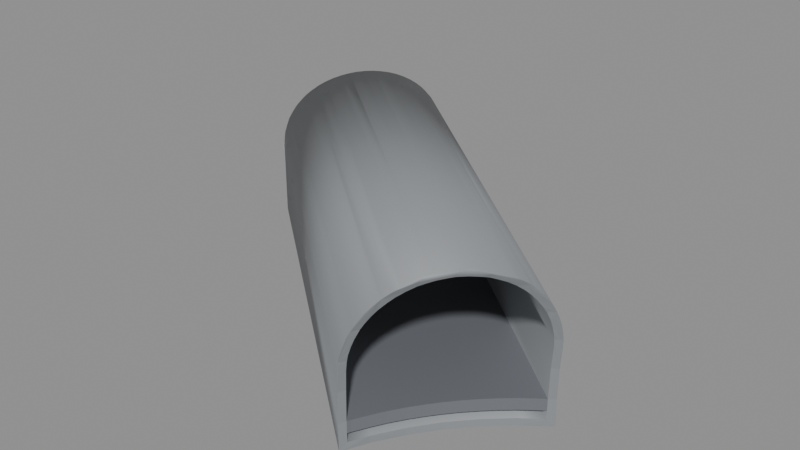 # Source: BF_T04_Shell.blend  (saved by Blender 5.2.45; exported with 4.5.12 LTS)
import bpy
from mathutils import Matrix  # noqa: F401  (used for matrix-valued properties, if any)

bpy.ops.wm.read_factory_settings(use_empty=True)
scene = bpy.context.scene
scene.name = 'Scene'

# ---- materials (node trees are filled in below, after node groups)
mat_b4o_coat = bpy.data.materials.new('B4O_Coat')
mat_b4o_coat.diffuse_color = (0.26, 0.275, 0.29, 1.0)
mat_b4o_dark = bpy.data.materials.new('B4O_Dark')
mat_b4o_dark.diffuse_color = (0.024, 0.028, 0.033, 1.0)
mat_b4o_floor = bpy.data.materials.new('B4O_Floor')
mat_b4o_floor.diffuse_color = (0.16, 0.17, 0.19, 1.0)

# ---- material node trees
mat_b4o_coat.use_nodes = True; mat_b4o_coat.node_tree.nodes.clear()
_N = mat_b4o_coat.node_tree.nodes; _L = mat_b4o_coat.node_tree.links
n0 = _N.new('ShaderNodeBsdfPrincipled'); n0.name = 'Principled BSDF'; n0.location = (-200, 100)
n0.inputs[0].default_value = (0.26, 0.275, 0.29, 1.0)
n0.inputs[1].default_value = 0.08
n0.inputs[2].default_value = 0.57
n0.inputs[10].default_value = 0.005
n1 = _N.new('ShaderNodeOutputMaterial'); n1.name = 'Material Output'; n1.location = (200, 100)
_L.new(n0.outputs[0], n1.inputs[0])
n1.is_active_output = True
mat_b4o_dark.use_nodes = True; mat_b4o_dark.node_tree.nodes.clear()
_N = mat_b4o_dark.node_tree.nodes; _L = mat_b4o_dark.node_tree.links
n0 = _N.new('ShaderNodeBsdfPrincipled'); n0.name = 'Principled BSDF'; n0.location = (-200, 100)
n0.inputs[0].default_value = (0.024, 0.028, 0.033, 1.0)
n0.inputs[1].default_value = 0.1
n0.inputs[2].default_value = 0.55
n0.inputs[10].default_value = 0.005
n1 = _N.new('ShaderNodeOutputMaterial'); n1.name = 'Material Output'; n1.location = (200, 100)
_L.new(n0.outputs[0], n1.inputs[0])
n1.is_active_output = True
mat_b4o_floor.use_nodes = True; mat_b4o_floor.node_tree.nodes.clear()
_N = mat_b4o_floor.node_tree.nodes; _L = mat_b4o_floor.node_tree.links
n0 = _N.new('ShaderNodeBsdfPrincipled'); n0.name = 'Principled BSDF'; n0.location = (-200, 100)
n0.inputs[0].default_value = (0.16, 0.17, 0.19, 1.0)
n0.inputs[1].default_value = 0.03
n0.inputs[2].default_value = 0.7
n0.inputs[10].default_value = 0.005
n1 = _N.new('ShaderNodeOutputMaterial'); n1.name = 'Material Output'; n1.location = (200, 100)
_L.new(n0.outputs[0], n1.inputs[0])
n1.is_active_output = True

# ---- meshes
me_tunnel_vault = bpy.data.meshes.new('Tunnel_Vault')
me_tunnel_vault.from_pydata([(-30.84, 18.43, 3.311), (-30.97, 18.28, 3.406), (-31.11, 18.12, 3.482), (-31.25, 17.95, 3.536), (-31.39, 17.78, 3.569), (-31.53, 17.61, 3.58), (-31.67, 17.44, 3.569), (-31.82, 17.27, 3.536), (-31.95, 17.1, 3.482), (-32.09, 16.94, 3.406), (-32.22, 16.78, 3.311), (-30.69, 18.71, 3.061), (-30.36, 19.52, 1.561), (-30.42, 19.62, 0.7841), (-30.44, 19.65, 0.0), (-30.78, 18.52, 3.248), (-32.3, 16.69, 3.24), (-31.57, 17.57, 3.465), (-31.11, 18.11, 3.403), (-32.02, 17.02, 3.38), (-33.32, 16.13, -0.68), (-33.03, 16.76, -0.68), (-32.16, 18.05, -0.68), (-32.62, 17.43, -0.68), (-30.43, 19.62, -0.68), (-30.4, 19.64, -0.68), (-31.63, 18.63, -0.68), (-31.05, 19.16, -0.68), (-30.43, 19.66, 0.0), (-30.4, 19.63, 0.7841), (-30.34, 19.58, 1.3), (-30.32, 19.55, 1.523), (-30.32, 19.55, 1.561), (-30.31, 19.5, 1.745), (-30.31, 19.43, 1.962), (-30.31, 19.45, 1.901), (-30.33, 19.35, 2.173), (-30.37, 19.26, 2.375), (-30.36, 19.28, 2.322), (-30.41, 19.14, 2.567), (-30.47, 19.02, 2.746), (-30.55, 18.89, 2.912), (-30.64, 18.75, 3.062), (-30.64, 18.75, 3.061), (-30.67, 18.7, 3.109), (-30.73, 18.59, 3.196), (-32.35, 16.64, 3.196), (-32.49, 16.53, 3.062), (-32.49, 16.53, 3.061), (-32.53, 16.49, 3.014), (-32.61, 16.41, 2.912), (-32.73, 16.31, 2.746), (-32.83, 16.23, 2.567), (-32.94, 16.17, 2.375), (-33.03, 16.11, 2.173), (-32.97, 16.16, 2.322), (-33.1, 16.08, 1.962), (-33.17, 16.06, 1.745), (-33.22, 16.07, 1.523), (-33.22, 16.07, 1.561), (-33.26, 16.08, 1.3), (-33.35, 16.15, 0.0), (-33.32, 16.13, 0.7841), (-33.03, 16.76, -0.5), (-32.63, 17.43, -0.5), (-31.06, 19.17, -0.5), (-30.56, 19.53, -0.5), (-31.64, 18.64, -0.5), (-32.17, 18.06, -0.5), (-33.25, 16.31, -0.5), (-30.58, 19.55, 0.0), (-30.55, 19.53, 0.7841), (-30.49, 19.48, 1.3), (-30.47, 19.45, 1.506), (-30.46, 19.4, 1.71), (-30.47, 19.44, 1.561), (-30.47, 19.34, 1.91), (-30.48, 19.26, 2.104), (-30.52, 19.18, 2.29), (-30.56, 19.07, 2.467), (-30.53, 19.16, 2.322), (-30.62, 18.96, 2.632), (-30.69, 18.84, 2.785), (-30.73, 18.77, 2.861), (-30.77, 18.71, 2.923), (-30.86, 18.57, 3.046), (-30.87, 18.55, 3.061), (-30.95, 18.42, 3.152), (-31.06, 18.26, 3.24), (-31.15, 18.15, 3.292), (-31.18, 18.11, 3.31), (-31.29, 17.94, 3.36), (-31.42, 17.78, 3.39), (-31.55, 17.63, 3.4), (-31.59, 17.59, 3.397), (-31.68, 17.47, 3.39), (-31.82, 17.31, 3.36), (-31.95, 17.17, 3.31), (-32.07, 17.06, 3.252), (-32.09, 17.03, 3.24), (-32.22, 16.9, 3.152), (-32.33, 16.79, 3.061), (-32.35, 16.77, 3.046), (-32.47, 16.66, 2.923), (-32.59, 16.56, 2.785), (-32.62, 16.54, 2.747), (-32.7, 16.47, 2.632), (-32.8, 16.39, 2.467), (-32.88, 16.34, 2.322), (-32.89, 16.33, 2.29), (-32.97, 16.28, 2.104), (-33.04, 16.25, 1.91), (-33.1, 16.23, 1.71), (-33.14, 16.24, 1.561), (-33.15, 16.24, 1.506), (-33.18, 16.25, 1.3), (-33.27, 16.32, 0.0), (-33.24, 16.3, 0.7841), (-42.04, 23.4, -0.68), (-41.79, 23.52, -0.68), (-41.5, 23.67, -0.68), (-41.22, 23.84, -0.68), (-40.96, 24.03, -0.68), (-40.46, 24.46, -0.68), (-40.7, 24.24, -0.68), (-40.03, 24.96, -0.68), (-39.84, 25.22, -0.68), (-39.38, 26.09, -0.68), (-39.17, 26.71, -0.68), (-39.27, 26.39, -0.68), (-39.67, 25.5, -0.68), (-39.52, 25.79, -0.68), (-40.24, 24.7, -0.68), (-39.12, 26.9, -0.68), (-39.12, 26.9, 1.3), (-39.13, 26.89, 1.523), (-39.14, 26.86, 1.745), (-39.15, 26.8, 1.962), (-39.17, 26.72, 2.173), (-39.2, 26.62, 2.375), (-39.17, 26.71, 2.191), (-39.23, 26.5, 2.567), (-39.27, 26.39, 2.701), (-39.28, 26.36, 2.746), (-39.33, 26.21, 2.912), (-39.38, 26.09, 3.025), (-39.4, 26.05, 3.062), (-39.48, 25.88, 3.196), (-39.52, 25.79, 3.253), (-39.56, 25.7, 3.311), (-39.66, 25.52, 3.406), (-39.67, 25.5, 3.414), (-39.77, 25.34, 3.482), (-39.84, 25.22, 3.515), (-39.89, 25.15, 3.536), (-40.02, 24.97, 3.569), (-40.03, 24.96, 3.57), (-40.16, 24.8, 3.58), (-40.24, 24.7, 3.574), (-40.31, 24.63, 3.569), (-40.46, 24.47, 3.536), (-40.46, 24.46, 3.534), (-40.62, 24.32, 3.482), (-40.7, 24.24, 3.44), (-40.78, 24.18, 3.406), (-40.94, 24.05, 3.311), (-40.96, 24.03, 3.296), (-41.1, 23.93, 3.196), (-41.22, 23.84, 3.085), (-41.25, 23.83, 3.062), (-41.4, 23.73, 2.912), (-41.5, 23.67, 2.787), (-41.53, 23.65, 2.746), (-41.66, 23.58, 2.567), (-41.77, 23.53, 2.375), (-41.87, 23.48, 2.173), (-41.79, 23.52, 2.336), (-41.94, 23.45, 1.962), (-42.0, 23.42, 1.745), (-42.03, 23.41, 1.523), (-42.04, 23.4, 1.3), (-39.17, 26.71, -0.5), (-39.17, 26.71, -0.5), (-41.86, 23.48, -0.5), (-41.79, 23.52, -0.5), (-41.5, 23.67, -0.5), (-40.46, 24.46, -0.5), (-41.22, 23.84, -0.5), (-40.96, 24.03, -0.5), (-40.7, 24.24, -0.5), (-40.03, 24.96, -0.5), (-39.52, 25.79, -0.5), (-39.38, 26.09, -0.5), (-39.27, 26.39, -0.5), (-40.24, 24.7, -0.5), (-39.84, 25.22, -0.5), (-39.67, 25.5, -0.5), (-39.17, 26.71, 1.3), (-39.17, 26.71, 1.347), (-39.17, 26.7, 1.506), (-39.18, 26.67, 1.71), (-39.2, 26.61, 1.91), (-39.22, 26.54, 2.104), (-39.25, 26.45, 2.29), (-39.28, 26.34, 2.467), (-39.27, 26.39, 2.383), (-39.33, 26.22, 2.632), (-39.38, 26.09, 2.782), (-39.38, 26.08, 2.785), (-39.45, 25.94, 2.923), (-39.52, 25.79, 3.042), (-39.52, 25.78, 3.046), (-39.6, 25.62, 3.152), (-39.67, 25.5, 3.217), (-39.7, 25.46, 3.24), (-39.8, 25.29, 3.31), (-39.84, 25.22, 3.33), (-39.91, 25.13, 3.36), (-40.03, 24.96, 3.39), (-40.03, 24.96, 3.39), (-40.16, 24.8, 3.4), (-40.3, 24.64, 3.39), (-40.24, 24.7, 3.394), (-40.44, 24.5, 3.36), (-40.58, 24.36, 3.31), (-40.46, 24.46, 3.349), (-40.72, 24.22, 3.24), (-40.7, 24.24, 3.25), (-40.87, 24.1, 3.152), (-40.96, 24.03, 3.087), (-41.01, 23.99, 3.046), (-41.15, 23.89, 2.923), (-41.28, 23.8, 2.785), (-41.22, 23.84, 2.848), (-41.41, 23.73, 2.632), (-41.52, 23.66, 2.467), (-41.5, 23.67, 2.494), (-41.62, 23.61, 2.29), (-41.7, 23.56, 2.104), (-41.77, 23.53, 1.91), (-41.82, 23.5, 1.71), (-41.79, 23.52, 1.831), (-41.85, 23.49, 1.506), (-41.86, 23.48, 1.3)], [], [(18, 15, 0, 1, 2, 3, 4, 5, 6, 7, 8, 9, 10, 16, 19, 17), (25, 24, 27, 26, 22, 23, 21, 20, 118, 119, 120, 121, 122, 124, 123, 132, 125, 126, 130, 131, 127, 129, 128, 133), (134, 30, 29, 28, 25, 133), (30, 134, 135, 31), (136, 33, 32, 31, 135), (137, 34, 35, 33, 136), (138, 36, 34, 137), (140, 139, 37, 38, 36, 138), (141, 39, 37, 139), (143, 40, 39, 141, 142), (144, 41, 40, 143), (42, 43, 41, 144, 145, 146), (45, 44, 42, 146, 147), (0, 15, 45, 147, 148, 149), (1, 0, 149, 150), (2, 1, 150, 151, 152), (3, 2, 152, 153, 154), (4, 3, 154, 155), (5, 4, 155, 156, 157), (6, 5, 157, 158, 159), (7, 6, 159, 160), (8, 7, 160, 161, 162), (9, 8, 162, 163, 164), (10, 9, 164, 165), (46, 16, 10, 165, 166, 167), (47, 46, 167, 168, 169), (170, 50, 49, 48, 47, 169), (51, 50, 170, 171, 172), (52, 51, 172, 173), (53, 52, 173, 174), (54, 55, 53, 174, 176, 175), (56, 54, 175, 177), (57, 56, 177, 178), (179, 58, 59, 57, 178), (60, 58, 179, 180), (118, 20, 61, 62, 60, 180), (183, 69, 63, 64, 68, 67, 65, 66, 182, 181, 193, 192, 191, 196, 195, 190, 194, 186, 189, 188, 187, 185, 184), (182, 66, 70, 71, 72, 197), (197, 72, 73, 199, 198), (199, 73, 75, 74, 200), (200, 74, 76, 201), (201, 76, 77, 202), (202, 77, 78, 203), (80, 79, 204, 205, 203, 78), (204, 79, 81, 206), (81, 82, 208, 207, 206), (208, 82, 83, 84, 209), (84, 85, 211, 210, 209), (211, 85, 86, 87, 212), (87, 88, 214, 213, 212), (214, 88, 89, 90, 215), (90, 91, 217, 216, 215), (91, 92, 218, 217), (92, 93, 220, 219, 218), (93, 94, 95, 221, 222, 220), (221, 95, 96, 223), (223, 96, 97, 224, 225), (97, 98, 99, 226, 227, 224), (226, 99, 100, 228), (100, 101, 102, 230, 229, 228), (230, 102, 103, 231), (231, 103, 104, 232, 233), (232, 104, 105, 106, 234), (234, 106, 107, 235, 236), (235, 107, 108, 109, 237), (237, 109, 110, 238), (238, 110, 111, 239), (239, 111, 112, 240, 241), (240, 112, 113, 114, 242), (242, 114, 115, 243), (243, 115, 117, 116, 69, 183), (114, 113, 59, 58, 60, 62, 117, 115), (117, 62, 61, 116), (116, 61, 20, 21, 63, 69), (106, 105, 49, 50, 51, 52, 53, 55, 108, 107), (109, 108, 55, 54, 56, 57, 59, 113, 112, 111, 110), (63, 21, 23, 64), (99, 98, 19, 16, 46, 47, 48, 101, 100), (102, 101, 48, 49, 105, 104, 103), (94, 17, 19, 98, 97, 96, 95), (64, 23, 22, 68), (90, 89, 18, 17, 94, 93, 92, 91), (68, 22, 26, 67), (87, 86, 11, 44, 45, 15, 18, 89, 88), (84, 83, 11, 86, 85), (67, 26, 27, 65), (44, 11, 43, 42), (80, 38, 37, 39, 40, 41, 43, 11, 83, 82, 81, 79), (74, 75, 12, 35, 34, 36, 38, 80, 78, 77, 76), (72, 71, 13, 12, 75, 73), (14, 13, 71, 70), (66, 65, 27, 24, 14, 70), (35, 12, 32, 33), (31, 32, 12, 13, 29, 30), (29, 13, 14, 28), (28, 14, 24, 25), (135, 134, 133, 128, 181, 182, 197, 198, 140, 138, 137, 136), (128, 129, 193, 181), (142, 141, 139, 140, 198, 199, 200, 201, 202, 203, 205), (129, 127, 192, 193), (145, 144, 143, 142, 205, 204, 206, 207), (127, 131, 191, 192), (148, 147, 146, 145, 207, 208, 209, 210), (131, 130, 196, 191), (151, 150, 149, 148, 210, 211, 212, 213), (126, 195, 196, 130), (153, 152, 151, 213, 214, 215, 216), (125, 190, 195, 126), (156, 155, 154, 153, 216, 217, 218, 219), (132, 194, 190, 125), (158, 157, 156, 219, 220, 222), (132, 123, 186, 194), (160, 159, 158, 222, 221, 223, 225, 161), (124, 189, 186, 123), (163, 162, 161, 225, 224, 227), (124, 122, 188, 189), (166, 165, 164, 163, 227, 226, 228, 229), (122, 121, 187, 188), (168, 167, 166, 229, 230, 231, 233), (121, 120, 185, 187), (169, 168, 233, 232, 234, 236, 171, 170), (120, 119, 184, 185), (173, 172, 171, 236, 235, 237, 238, 239, 241, 176, 174), (178, 177, 175, 176, 241, 240, 242, 243, 183, 184, 119, 118, 180, 179)])
me_tunnel_vault.polygons.foreach_set('use_smooth', [1, 1, 1, 1, 1, 1, 1, 1, 1, 1, 1, 1, 1, 1, 1, 1, 1, 1, 1, 1, 1, 1, 1, 1, 1, 1, 1, 1, 1, 1, 1, 1, 1, 1, 1, 1, 1, 1, 1, 1, 1, 1, 1, 1, 1, 1, 1, 1, 1, 1, 1, 1, 1, 1, 1, 1, 1, 1, 1, 1, 1, 1, 1, 1, 1, 1, 1, 1, 1, 1, 1, 0, 0, 0, 0, 0, 0, 0, 0, 0, 0, 0, 0, 0, 0, 0, 0, 0, 0, 0, 0, 0, 0, 0, 0, 0, 0, 0, 0, 0, 0, 0, 0, 0, 0, 0, 0, 0, 0, 0, 0, 0, 0, 0, 0, 0, 0, 0, 0, 0, 0, 0, 0, 0])
_uv = me_tunnel_vault.uv_layers.new(name='UVMap')
_uv.uv.foreach_set('vector', [18.11, 3.403, 18.52, 3.248, 18.43, 3.311, 18.28, 3.406, 18.12, 3.482, 17.95, 3.536, 17.78, 3.569, 17.61, 3.58, 17.44, 3.569, 17.27, 3.536, 17.1, 3.482, 16.94, 3.406, 16.78, 3.311, 16.69, 3.24, 17.02, 3.38, 17.57, 3.465, -30.4, 19.64, -30.43, 19.62, -31.05, 19.16, -31.63, 18.63, -32.16, 18.05, -32.62, 17.43, -33.03, 16.76, -33.32, 16.13, -42.04, 23.4, -41.79, 23.52, -41.5, 23.67, -41.22, 23.84, -40.96, 24.03, -40.7, 24.24, -40.46, 24.46, -40.24, 24.7, -40.03, 24.96, -39.84, 25.22, -39.67, 25.5, -39.52, 25.79, -39.38, 26.09, -39.27, 26.39, -39.17, 26.71, -39.12, 26.9, -39.12, 1.3, -30.34, 1.3, -30.4, 0.7841, -30.43, 0.0, -30.4, -0.68, -39.12, -0.68, -30.34, 1.3, -39.12, 1.3, -39.13, 1.523, -30.32, 1.523, -39.14, 1.745, -30.31, 1.745, -30.32, 1.561, -30.32, 1.523, -39.13, 1.523, -39.15, 1.962, -30.31, 1.962, -30.31, 1.901, -30.31, 1.745, -39.14, 1.745, -39.17, 2.173, -30.33, 2.173, -30.31, 1.962, -39.15, 1.962, -39.17, 2.191, -39.2, 2.375, -30.37, 2.375, -30.36, 2.322, -30.33, 2.173, -39.17, 2.173, -39.23, 2.567, -30.41, 2.567, -30.37, 2.375, -39.2, 2.375, -39.28, 2.746, -30.47, 2.746, -30.41, 2.567, -39.23, 2.567, -39.27, 2.701, -39.33, 26.21, -30.55, 18.89, -30.47, 19.02, -39.28, 26.36, -30.64, 18.75, -30.64, 18.75, -30.55, 18.89, -39.33, 26.21, -39.38, 26.09, -39.4, 26.05, -30.73, 18.59, -30.67, 18.7, -30.64, 18.75, -39.4, 26.05, -39.48, 25.88, -30.84, 18.43, -30.78, 18.52, -30.73, 18.59, -39.48, 25.88, -39.52, 25.79, -39.56, 25.7, -30.97, 18.28, -30.84, 18.43, -39.56, 25.7, -39.66, 25.52, -31.11, 18.12, -30.97, 18.28, -39.66, 25.52, -39.67, 25.5, -39.77, 25.34, -31.25, 17.95, -31.11, 18.12, -39.77, 25.34, -39.84, 25.22, -39.89, 25.15, -31.39, 17.78, -31.25, 17.95, -39.89, 25.15, -40.02, 24.97, -31.53, 17.61, -31.39, 17.78, -40.02, 24.97, -40.03, 24.96, -40.16, 24.8, -31.67, 17.44, -31.53, 17.61, -40.16, 24.8, -40.24, 24.7, -40.31, 24.63, -31.82, 17.27, -31.67, 17.44, -40.31, 24.63, -40.46, 24.47, -31.95, 17.1, -31.82, 17.27, -40.46, 24.47, -40.46, 24.46, -40.62, 24.32, -32.09, 16.94, -31.95, 17.1, -40.62, 24.32, -40.7, 24.24, -40.78, 24.18, -32.22, 16.78, -32.09, 16.94, -40.78, 24.18, -40.94, 24.05, -32.35, 16.64, -32.3, 16.69, -32.22, 16.78, -40.94, 24.05, -40.96, 24.03, -41.1, 23.93, -32.49, 16.53, -32.35, 16.64, -41.1, 23.93, -41.22, 23.84, -41.25, 23.83, -41.4, 23.73, -32.61, 16.41, -32.53, 16.49, -32.49, 16.53, -32.49, 16.53, -41.25, 23.83, -32.73, 16.31, -32.61, 16.41, -41.4, 23.73, -41.5, 23.67, -41.53, 23.65, -32.83, 2.567, -32.73, 2.746, -41.53, 2.746, -41.66, 2.567, -32.94, 2.375, -32.83, 2.567, -41.66, 2.567, -41.77, 2.375, -33.03, 2.173, -32.97, 2.322, -32.94, 2.375, -41.77, 2.375, -41.79, 2.336, -41.87, 2.173, -33.1, 1.962, -33.03, 2.173, -41.87, 2.173, -41.94, 1.962, -33.17, 1.745, -33.1, 1.962, -41.94, 1.962, -42.0, 1.745, -42.03, 1.523, -33.22, 1.523, -33.22, 1.561, -33.17, 1.745, -42.0, 1.745, -33.26, 1.3, -33.22, 1.523, -42.03, 1.523, -42.04, 1.3, -42.04, -0.68, -33.32, -0.68, -33.35, 0.0, -33.32, 0.7841, -33.26, 1.3, -42.04, 1.3, -41.86, 23.48, -33.25, 16.31, -33.03, 16.76, -32.63, 17.43, -32.17, 18.06, -31.64, 18.64, -31.06, 19.17, -30.56, 19.53, -39.17, 26.71, -39.17, 26.71, -39.27, 26.39, -39.38, 26.09, -39.52, 25.79, -39.67, 25.5, -39.84, 25.22, -40.03, 24.96, -40.24, 24.7, -40.46, 24.46, -40.7, 24.24, -40.96, 24.03, -41.22, 23.84, -41.5, 23.67, -41.79, 23.52, -39.17, -0.5, -30.56, -0.5, -30.58, 0.0, -30.55, 0.7841, -30.49, 1.3, -39.17, 1.3, -39.17, 1.3, -30.49, 1.3, -30.47, 1.506, -39.17, 1.506, -39.17, 1.347, -39.17, 1.506, -30.47, 1.506, -30.47, 1.561, -30.46, 1.71, -39.18, 1.71, -39.18, 1.71, -30.46, 1.71, -30.47, 1.91, -39.2, 1.91, -39.2, 1.91, -30.47, 1.91, -30.48, 2.104, -39.22, 2.104, -39.22, 2.104, -30.48, 2.104, -30.52, 2.29, -39.25, 2.29, -30.53, 2.322, -30.56, 2.467, -39.28, 2.467, -39.27, 2.383, -39.25, 2.29, -30.52, 2.29, -39.28, 2.467, -30.56, 2.467, -30.62, 2.632, -39.33, 2.632, -30.62, 18.96, -30.69, 18.84, -39.38, 26.08, -39.38, 26.09, -39.33, 26.22, -39.38, 26.08, -30.69, 18.84, -30.73, 18.77, -30.77, 18.71, -39.45, 25.94, -30.77, 18.71, -30.86, 18.57, -39.52, 25.78, -39.52, 25.79, -39.45, 25.94, -39.52, 25.78, -30.86, 18.57, -30.87, 18.55, -30.95, 18.42, -39.6, 25.62, -30.95, 18.42, -31.06, 18.26, -39.7, 25.46, -39.67, 25.5, -39.6, 25.62, -39.7, 25.46, -31.06, 18.26, -31.15, 18.15, -31.18, 18.11, -39.8, 25.29, -31.18, 18.11, -31.29, 17.94, -39.91, 25.13, -39.84, 25.22, -39.8, 25.29, -31.29, 17.94, -31.42, 17.78, -40.03, 24.96, -39.91, 25.13, -31.42, 17.78, -31.55, 17.63, -40.16, 24.8, -40.03, 24.96, -40.03, 24.96, -31.55, 17.63, -31.59, 17.59, -31.68, 17.47, -40.3, 24.64, -40.24, 24.7, -40.16, 24.8, -40.3, 24.64, -31.68, 17.47, -31.82, 17.31, -40.44, 24.5, -40.44, 24.5, -31.82, 17.31, -31.95, 17.17, -40.58, 24.36, -40.46, 24.46, -31.95, 17.17, -32.07, 17.06, -32.09, 17.03, -40.72, 24.22, -40.7, 24.24, -40.58, 24.36, -40.72, 24.22, -32.09, 17.03, -32.22, 16.9, -40.87, 24.1, -32.22, 16.9, -32.33, 16.79, -32.35, 16.77, -41.01, 23.99, -40.96, 24.03, -40.87, 24.1, -41.01, 23.99, -32.35, 16.77, -32.47, 16.66, -41.15, 23.89, -41.15, 23.89, -32.47, 16.66, -32.59, 16.56, -41.28, 23.8, -41.22, 23.84, -41.28, 23.8, -32.59, 16.56, -32.62, 16.54, -32.7, 16.47, -41.41, 23.73, -41.41, 2.632, -32.7, 2.632, -32.8, 2.467, -41.52, 2.467, -41.5, 2.494, -41.52, 2.467, -32.8, 2.467, -32.88, 2.322, -32.89, 2.29, -41.62, 2.29, -41.62, 2.29, -32.89, 2.29, -32.97, 2.104, -41.7, 2.104, -41.7, 2.104, -32.97, 2.104, -33.04, 1.91, -41.77, 1.91, -41.77, 1.91, -33.04, 1.91, -33.1, 1.71, -41.82, 1.71, -41.79, 1.831, -41.82, 1.71, -33.1, 1.71, -33.14, 1.561, -33.15, 1.506, -41.85, 1.506, -41.85, 1.506, -33.15, 1.506, -33.18, 1.3, -41.86, 1.3, -41.86, 1.3, -33.18, 1.3, -33.24, 0.7841, -33.27, 0.0, -33.25, -0.5, -41.86, -0.5, 16.24, 1.506, 16.24, 1.561, 16.07, 1.561, 16.07, 1.523, 16.08, 1.3, 16.13, 0.7841, 16.3, 0.7841, 16.25, 1.3, 16.3, 0.7841, 16.13, 0.7841, 16.15, 0.0, 16.32, 0.0, 16.32, 0.0, 16.15, 0.0, 16.13, -0.68, 16.76, -0.68, 16.76, -0.5, 16.31, -0.5, 16.47, 2.632, 16.54, 2.747, 16.49, 3.014, 16.41, 2.912, 16.31, 2.746, 16.23, 2.567, 16.17, 2.375, 16.16, 2.322, 16.34, 2.322, 16.39, 2.467, 16.33, 2.29, 16.34, 2.322, 16.16, 2.322, 16.11, 2.173, 16.08, 1.962, 16.06, 1.745, 16.07, 1.561, 16.24, 1.561, 16.23, 1.71, 16.25, 1.91, 16.28, 2.104, 16.76, -0.5, 16.76, -0.68, 17.43, -0.68, 17.43, -0.5, 17.03, 3.24, 17.06, 3.252, 17.02, 3.38, 16.69, 3.24, 16.64, 3.196, 16.53, 3.062, 16.53, 3.061, 16.79, 3.061, 16.9, 3.152, 16.77, 3.046, 16.79, 3.061, 16.53, 3.061, 16.49, 3.014, 16.54, 2.747, 16.56, 2.785, 16.66, 2.923, 17.59, 3.397, 17.57, 3.465, 17.02, 3.38, 17.06, 3.252, 17.17, 3.31, 17.31, 3.36, 17.47, 3.39, 17.43, -0.5, 17.43, -0.68, 18.05, -0.68, 18.06, -0.5, 18.11, 3.31, 18.15, 3.292, 18.11, 3.403, 17.57, 3.465, 17.59, 3.397, 17.63, 3.4, 17.78, 3.39, 17.94, 3.36, 18.06, -0.5, 18.05, -0.68, 18.63, -0.68, 18.64, -0.5, -30.95, 3.152, -30.87, 3.061, -30.69, 3.061, -30.67, 3.109, -30.73, 3.196, -30.78, 3.248, -31.11, 3.403, -31.15, 3.292, -31.06, 3.24, -30.77, 2.923, -30.73, 2.861, -30.69, 3.061, -30.87, 3.061, -30.86, 3.046, -31.64, -0.5, -31.63, -0.68, -31.05, -0.68, -31.06, -0.5, -30.67, 3.109, -30.69, 3.061, -30.64, 3.061, -30.64, 3.062, -30.53, 2.322, -30.36, 2.322, -30.37, 2.375, -30.41, 2.567, -30.47, 2.746, -30.55, 2.912, -30.64, 3.061, -30.69, 3.061, -30.73, 2.861, -30.69, 2.785, -30.62, 2.632, -30.56, 2.467, -30.46, 1.71, -30.47, 1.561, -30.36, 1.561, -30.31, 1.901, -30.31, 1.962, -30.33, 2.173, -30.36, 2.322, -30.53, 2.322, -30.52, 2.29, -30.48, 2.104, -30.47, 1.91, -30.49, 1.3, -30.55, 0.7841, -30.42, 0.7841, -30.36, 1.561, -30.47, 1.561, -30.47, 1.506, -30.44, 0.0, -30.42, 0.7841, -30.55, 0.7841, -30.58, 0.0, -30.56, -0.5, -31.06, -0.5, -31.05, -0.68, -30.43, -0.68, -30.44, 0.0, -30.58, 0.0, -30.31, 1.901, -30.36, 1.561, -30.32, 1.561, -30.31, 1.745, -30.32, 1.523, -30.32, 1.561, -30.36, 1.561, -30.42, 0.7841, -30.4, 0.7841, -30.34, 1.3, -30.4, 0.7841, -30.42, 0.7841, -30.44, 0.0, -30.43, 0.0, -30.43, 0.0, -30.44, 0.0, -30.43, -0.68, -30.4, -0.68, 26.89, 1.523, 26.9, 1.3, 26.9, -0.68, 26.71, -0.68, 26.71, -0.5, 26.71, -0.5, 26.71, 1.3, 26.71, 1.347, 26.71, 2.191, 26.72, 2.173, 26.8, 1.962, 26.86, 1.745, 26.71, -0.68, 26.39, -0.68, 26.39, -0.5, 26.71, -0.5, 26.39, 2.701, 26.5, 2.567, 26.62, 2.375, 26.71, 2.191, 26.71, 1.347, 26.7, 1.506, 26.67, 1.71, 26.61, 1.91, 26.54, 2.104, 26.45, 2.29, 26.39, 2.383, 26.39, -0.68, 26.09, -0.68, 26.09, -0.5, 26.39, -0.5, 26.09, 3.025, 26.21, 2.912, 26.36, 2.746, 26.39, 2.701, 26.39, 2.383, 26.34, 2.467, 26.22, 2.632, 26.09, 2.782, 26.09, -0.68, 25.79, -0.68, 25.79, -0.5, 26.09, -0.5, 25.79, 3.253, 25.88, 3.196, 26.05, 3.062, 26.09, 3.025, 26.09, 2.782, 26.08, 2.785, 25.94, 2.923, 25.79, 3.042, 25.79, -0.68, 25.5, -0.68, 25.5, -0.5, 25.79, -0.5, 25.5, 3.414, 25.52, 3.406, 25.7, 3.311, 25.79, 3.253, 25.79, 3.042, 25.78, 3.046, 25.62, 3.152, 25.5, 3.217, 25.22, -0.68, 25.22, -0.5, 25.5, -0.5, 25.5, -0.68, 25.22, 3.515, 25.34, 3.482, 25.5, 3.414, 25.5, 3.217, 25.46, 3.24, 25.29, 3.31, 25.22, 3.33, 24.96, -0.68, 24.96, -0.5, 25.22, -0.5, 25.22, -0.68, 24.96, 3.57, 24.97, 3.569, 25.15, 3.536, 25.22, 3.515, 25.22, 3.33, 25.13, 3.36, 24.96, 3.39, 24.96, 3.39, 24.7, -0.68, 24.7, -0.5, 24.96, -0.5, 24.96, -0.68, 24.7, 3.574, 24.8, 3.58, 24.96, 3.57, 24.96, 3.39, 24.8, 3.4, 24.7, 3.394, 24.7, -0.68, 24.46, -0.68, 24.46, -0.5, 24.7, -0.5, 24.47, 3.536, 24.63, 3.569, 24.7, 3.574, 24.7, 3.394, 24.64, 3.39, 24.5, 3.36, 24.46, 3.349, 24.46, 3.534, -40.7, -0.68, -40.7, -0.5, -40.46, -0.5, -40.46, -0.68, -40.7, 3.44, -40.62, 3.482, -40.46, 3.534, -40.46, 3.349, -40.58, 3.31, -40.7, 3.25, -40.7, -0.68, -40.96, -0.68, -40.96, -0.5, -40.7, -0.5, -40.96, 3.296, -40.94, 3.311, -40.78, 3.406, -40.7, 3.44, -40.7, 3.25, -40.72, 3.24, -40.87, 3.152, -40.96, 3.087, -40.96, -0.68, -41.22, -0.68, -41.22, -0.5, -40.96, -0.5, -41.22, 3.085, -41.1, 3.196, -40.96, 3.296, -40.96, 3.087, -41.01, 3.046, -41.15, 2.923, -41.22, 2.848, -41.22, -0.68, -41.5, -0.68, -41.5, -0.5, -41.22, -0.5, -41.25, 3.062, -41.22, 3.085, -41.22, 2.848, -41.28, 2.785, -41.41, 2.632, -41.5, 2.494, -41.5, 2.787, -41.4, 2.912, -41.5, -0.68, -41.79, -0.68, -41.79, -0.5, -41.5, -0.5, -41.66, 2.567, -41.53, 2.746, -41.5, 2.787, -41.5, 2.494, -41.52, 2.467, -41.62, 2.29, -41.7, 2.104, -41.77, 1.91, -41.79, 1.831, -41.79, 2.336, -41.77, 2.375, -42.0, 1.745, -41.94, 1.962, -41.87, 2.173, -41.79, 2.336, -41.79, 1.831, -41.82, 1.71, -41.85, 1.506, -41.86, 1.3, -41.86, -0.5, -41.79, -0.5, -41.79, -0.68, -42.04, -0.68, -42.04, 1.3, -42.03, 1.523])
me_tunnel_vault.materials.append(mat_b4o_coat)
me_tunnel_vault.materials.append(None)
me_tunnel_vault.materials.append(mat_b4o_dark)
me_tunnel_vault.update()
me_b4_t04_floor = bpy.data.meshes.new('B4-T04_Floor')
me_b4_t04_floor.from_pydata([(-33.27, 16.32, -0.3), (-33.23, 16.42, -0.3), (-33.05, 16.77, -0.3), (-32.86, 17.11, -0.3), (-32.42, 17.76, -0.3), (-32.65, 17.44, -0.3), (-30.76, 19.42, -0.3), (-31.37, 18.92, -0.3), (-31.07, 19.18, -0.3), (-31.92, 18.37, -0.3), (-31.65, 18.65, -0.3), (-32.18, 18.07, -0.3), (-30.58, 19.55, -0.3), (-33.05, 16.77, 0.0), (-32.18, 18.07, 0.0), (-32.42, 17.76, 0.0), (-32.65, 17.44, 0.0), (-32.86, 17.11, 0.0), (-30.76, 19.42, 0.0), (-30.58, 19.55, 0.0), (-31.07, 19.18, 0.0), (-31.92, 18.37, 0.0), (-31.65, 18.65, 0.0), (-31.37, 18.92, 0.0), (-33.23, 16.42, 0.0), (-33.27, 16.32, 0.0), (-41.86, 23.49, -0.3), (-41.65, 23.59, -0.3), (-41.43, 23.72, -0.3), (-41.22, 23.85, -0.3), (-40.3, 24.65, -0.3), (-40.47, 24.47, -0.3), (-41.02, 23.99, -0.3), (-40.83, 24.14, -0.3), (-40.65, 24.3, -0.3), (-39.99, 25.02, -0.3), (-39.85, 25.22, -0.3), (-39.48, 25.86, -0.3), (-39.39, 26.09, -0.3), (-39.22, 26.55, -0.3), (-39.3, 26.32, -0.3), (-40.14, 24.83, -0.3), (-39.72, 25.43, -0.3), (-39.59, 25.65, -0.3), (-39.18, 26.71, -0.3), (-39.18, 26.71, 0.0), (-41.86, 23.49, 0.0), (-41.65, 23.59, 0.0), (-41.43, 23.72, 0.0), (-41.22, 23.85, 0.0), (-40.3, 24.65, 0.0), (-40.47, 24.47, 0.0), (-41.02, 23.99, 0.0), (-40.83, 24.14, 0.0), (-40.65, 24.3, 0.0), (-39.99, 25.02, 0.0), (-39.85, 25.22, 0.0), (-39.39, 26.09, 0.0), (-39.48, 25.86, 0.0), (-39.22, 26.55, 0.0), (-39.3, 26.32, 0.0), (-40.14, 24.83, 0.0), (-39.72, 25.43, 0.0), (-39.59, 25.65, 0.0)], [], [(12, 6, 8, 7, 10, 9, 11, 4, 5, 3, 2, 1, 0, 26, 27, 28, 29, 32, 33, 34, 31, 30, 41, 35, 36, 42, 43, 37, 38, 40, 39, 44), (46, 25, 24, 13, 17, 16, 15, 14, 21, 22, 23, 20, 18, 19, 45, 59, 60, 57, 58, 63, 62, 56, 55, 61, 50, 51, 54, 53, 52, 49, 48, 47), (26, 0, 25, 46), (45, 19, 12, 44), (0, 1, 24, 25), (24, 1, 2, 13), (13, 2, 3, 17), (17, 3, 5, 16), (16, 5, 4, 15), (15, 4, 11, 14), (14, 11, 9, 21), (21, 9, 10, 22), (22, 10, 7, 23), (23, 7, 8, 20), (20, 8, 6, 18), (19, 18, 6, 12), (44, 39, 59, 45), (39, 40, 60, 59), (40, 38, 57, 60), (38, 37, 58, 57), (37, 43, 63, 58), (43, 42, 62, 63), (42, 36, 56, 62), (36, 35, 55, 56), (35, 41, 61, 55), (41, 30, 50, 61), (30, 31, 51, 50), (31, 34, 54, 51), (34, 33, 53, 54), (33, 32, 52, 53), (32, 29, 49, 52), (29, 28, 48, 49), (28, 27, 47, 48), (47, 27, 26, 46)])
me_b4_t04_floor.polygons.foreach_set('material_index', [0, 0, 0, 0, 0, 0, 0, 0, 0, 0, 0, 0, 0, 0, 0, 0, 1, 1, 1, 1, 1, 1, 1, 1, 1, 1, 1, 1, 1, 1, 1, 1, 1, 1])
_uv = me_b4_t04_floor.uv_layers.new(name='UVMap')
_uv.uv.foreach_set('vector', [-30.58, 19.55, -30.76, 19.42, -31.07, 19.18, -31.37, 18.92, -31.65, 18.65, -31.92, 18.37, -32.18, 18.07, -32.42, 17.76, -32.65, 17.44, -32.86, 17.11, -33.05, 16.77, -33.23, 16.42, -33.27, 16.32, -41.86, 23.49, -41.65, 23.59, -41.43, 23.72, -41.22, 23.85, -41.02, 23.99, -40.83, 24.14, -40.65, 24.3, -40.47, 24.47, -40.3, 24.65, -40.14, 24.83, -39.99, 25.02, -39.85, 25.22, -39.72, 25.43, -39.59, 25.65, -39.48, 25.86, -39.39, 26.09, -39.3, 26.32, -39.22, 26.55, -39.18, 26.71, -41.86, 23.49, -33.27, 16.32, -33.23, 16.42, -33.05, 16.77, -32.86, 17.11, -32.65, 17.44, -32.42, 17.76, -32.18, 18.07, -31.92, 18.37, -31.65, 18.65, -31.37, 18.92, -31.07, 19.18, -30.76, 19.42, -30.58, 19.55, -39.18, 26.71, -39.22, 26.55, -39.3, 26.32, -39.39, 26.09, -39.48, 25.86, -39.59, 25.65, -39.72, 25.43, -39.85, 25.22, -39.99, 25.02, -40.14, 24.83, -40.3, 24.65, -40.47, 24.47, -40.65, 24.3, -40.83, 24.14, -41.02, 23.99, -41.22, 23.85, -41.43, 23.72, -41.65, 23.59, -41.86, -0.3, -33.27, -0.3, -33.27, 0.0, -41.86, 0.0, -39.18, 0.0, -30.58, 0.0, -30.58, -0.3, -39.18, -0.3, 16.32, -0.3, 16.42, -0.3, 16.42, 0.0, 16.32, 0.0, 16.42, 0.0, 16.42, -0.3, 16.77, -0.3, 16.77, 0.0, 16.77, 0.0, 16.77, -0.3, 17.11, -0.3, 17.11, 0.0, 17.11, 0.0, 17.11, -0.3, 17.44, -0.3, 17.44, 0.0, 17.44, 0.0, 17.44, -0.3, 17.76, -0.3, 17.76, 0.0, 17.76, 0.0, 17.76, -0.3, 18.07, -0.3, 18.07, 0.0, 18.07, 0.0, 18.07, -0.3, 18.37, -0.3, 18.37, 0.0, 18.37, 0.0, 18.37, -0.3, 18.65, -0.3, 18.65, 0.0, -31.65, 0.0, -31.65, -0.3, -31.37, -0.3, -31.37, 0.0, -31.37, 0.0, -31.37, -0.3, -31.07, -0.3, -31.07, 0.0, -31.07, 0.0, -31.07, -0.3, -30.76, -0.3, -30.76, 0.0, -30.58, 0.0, -30.76, 0.0, -30.76, -0.3, -30.58, -0.3, 26.71, -0.3, 26.55, -0.3, 26.55, 0.0, 26.71, 0.0, 26.55, -0.3, 26.32, -0.3, 26.32, 0.0, 26.55, 0.0, 26.32, -0.3, 26.09, -0.3, 26.09, 0.0, 26.32, 0.0, 26.09, -0.3, 25.86, -0.3, 25.86, 0.0, 26.09, 0.0, 25.86, -0.3, 25.65, -0.3, 25.65, 0.0, 25.86, 0.0, 25.65, -0.3, 25.43, -0.3, 25.43, 0.0, 25.65, 0.0, 25.43, -0.3, 25.22, -0.3, 25.22, 0.0, 25.43, 0.0, 25.22, -0.3, 25.02, -0.3, 25.02, 0.0, 25.22, 0.0, 25.02, -0.3, 24.83, -0.3, 24.83, 0.0, 25.02, 0.0, 24.83, -0.3, 24.65, -0.3, 24.65, 0.0, 24.83, 0.0, 24.65, -0.3, 24.47, -0.3, 24.47, 0.0, 24.65, 0.0, -40.47, -0.3, -40.65, -0.3, -40.65, 0.0, -40.47, 0.0, -40.65, -0.3, -40.83, -0.3, -40.83, 0.0, -40.65, 0.0, -40.83, -0.3, -41.02, -0.3, -41.02, 0.0, -40.83, 0.0, -41.02, -0.3, -41.22, -0.3, -41.22, 0.0, -41.02, 0.0, -41.22, -0.3, -41.43, -0.3, -41.43, 0.0, -41.22, 0.0, -41.43, -0.3, -41.65, -0.3, -41.65, 0.0, -41.43, 0.0, -41.65, 0.0, -41.65, -0.3, -41.86, -0.3, -41.86, 0.0])
me_b4_t04_floor.materials.append(mat_b4o_floor)
me_b4_t04_floor.materials.append(mat_b4o_dark)
me_b4_t04_floor.update()

# ---- objects
ob_tunnel_vault = bpy.data.objects.new('Tunnel_Vault', me_tunnel_vault)
ob_b4_t04_floor = bpy.data.objects.new('B4-T04_Floor', me_b4_t04_floor)

# ---- transforms, parenting, visibility, modifiers, constraints
ob_tunnel_vault.location = (0.0, 0.0, 0.0)
ob_b4_t04_floor.location = (0.0, 0.0, 0.0)

# ---- collection membership
scene.collection.objects.link(ob_tunnel_vault)
scene.collection.objects.link(ob_b4_t04_floor)

# ---- scene / render settings (as saved in the file)
scene.frame_start = 1; scene.frame_end = 250; scene.frame_set(1)
scene.render.engine = 'BLENDER_EEVEE_NEXT'
scene.render.bake_bias = 0.0
scene.render.bake_samples = 0
scene.render.compositor_device = 'GPU'
scene.eevee.use_volume_custom_range = False
scene.eevee.fast_gi_thickness_near = 0.1
scene.eevee.fast_gi_thickness_far = 0.0
scene.eevee.ray_tracing_options.screen_trace_thickness = 0.1
bpy.context.view_layer.update()

# ---- added for rendering (the .blend has no active camera and no usable light): camera, sun + grey world if the file has none
cam_auto = bpy.data.cameras.new('AutoCamera')
cam_auto.lens = 50.0
cam_auto.sensor_width = 36.0
cam_auto.clip_end = 1000.0
ob_auto_camera = bpy.data.objects.new('AutoCamera', cam_auto)
scene.collection.objects.link(ob_auto_camera)
ob_auto_camera.location = (-20.8776, 3.127, 13.688)
ob_auto_camera.rotation_euler = (1.09748, -7.21219e-08, 0.694738)
scene.camera = ob_auto_camera
light_auto_sun = bpy.data.lights.new('AutoSun', 'SUN')
light_auto_sun.energy = 3.0
light_auto_sun.angle = 0.0523599
ob_auto_sun = bpy.data.objects.new('AutoSun', light_auto_sun)
scene.collection.objects.link(ob_auto_sun)
ob_auto_sun.rotation_euler = (0.872665, 0.174533, 0.523599)
if scene.world is None:
    world_auto = bpy.data.worlds.new('AutoWorld')
    world_auto.color = (0.3, 0.3, 0.3)
    scene.world = world_auto
bpy.context.view_layer.update()
